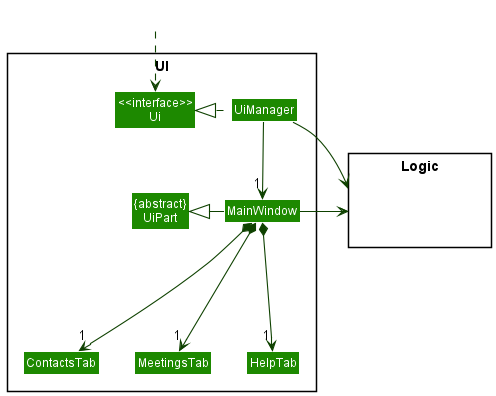

The diagram above was rendered by PlantUML. Its source (embedded in the PNG):
@startuml
!include style.puml
skinparam arrowThickness 1.1
skinparam arrowColor UI_COLOR_T4
skinparam classBackgroundColor UI_COLOR

package UI <<Rectangle>>{
Class "<<interface>>\nUi" as Ui
Class "{abstract}\nUiPart" as UiPart
Class UiManager
Class MainWindow
Class ContactsTab
Class MeetingsTab
Class HelpTab
}

package Logic <<Rectangle>> {
Class HiddenLogic #FFFFFF
}

Class HiddenOutside #FFFFFF
HiddenOutside .d.> Ui

UiManager .l...|> Ui
UiManager -d-> "1" MainWindow
MainWindow *-d--> "1" ContactsTab
MainWindow *-d--> "1" MeetingsTab
MainWindow *-d--> "1" HelpTab

MainWindow -l-|> UiPart

UiManager -right-> Logic
MainWindow -right-> Logic

@enduml